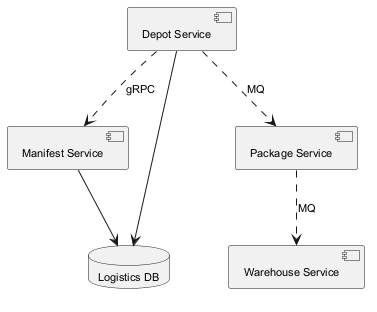

The diagram above was rendered by PlantUML. Its source (embedded in the PNG):
@startuml
skinparam backgroundColor #FFFFFF
skinparam classBackgroundColor #F1F8E9
skinparam classBorderColor #33691E
skinparam defaultFontSize 11
component "Warehouse Service" as C_WarehouseService
component "Manifest Service" as C_ManifestService
component "Depot Service" as C_DepotService
component "Package Service" as C_PackageService
database "Logistics DB" as DB_logistics
C_ManifestService --> DB_logistics
C_DepotService --> DB_logistics
C_DepotService ..> C_PackageService : MQ
C_DepotService ..> C_ManifestService : gRPC
C_PackageService ..> C_WarehouseService : MQ
@enduml